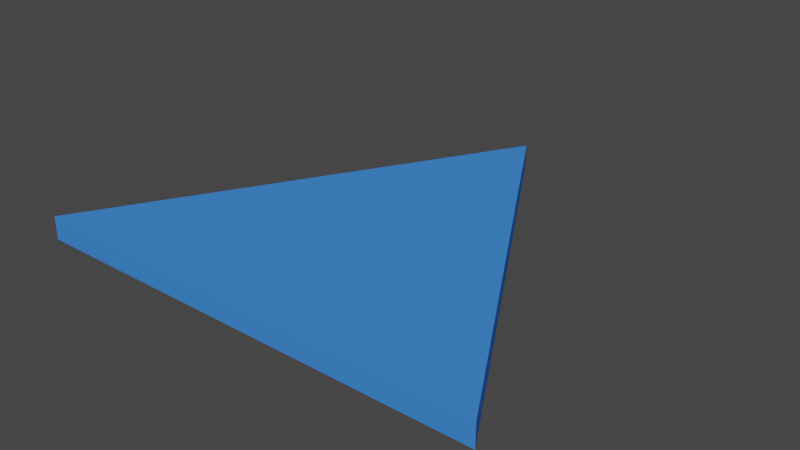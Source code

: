 # Source: WWW.blend  (saved by Blender 2.83.19; exported with 4.5.12 LTS)
import bpy
from mathutils import Matrix  # noqa: F401  (used for matrix-valued properties, if any)

bpy.ops.wm.read_factory_settings(use_empty=True)
scene = bpy.context.scene
scene.name = 'Scene'

# ---- collections
col_collection = bpy.data.collections.new('Collection'); scene.collection.children.link(col_collection)

# ---- materials (node trees are filled in below, after node groups)
mat_plains = bpy.data.materials.new('Plains')
mat_plains.use_transparent_shadow = False
mat_plains.diffuse_color = (0.5015, 0.686, 0.02891, 1.0)
mat_plains.specular_intensity = 0.0
mat_water = bpy.data.materials.new('Water')
mat_water.use_transparent_shadow = False
mat_water.diffuse_color = (0.05327, 0.238, 0.8, 1.0)
mat_water.specular_intensity = 0.0
mat_forest = bpy.data.materials.new('Forest')
mat_forest.use_transparent_shadow = False
mat_forest.diffuse_color = (0.007214, 0.1107, 0.0, 1.0)
mat_forest.specular_intensity = 0.0

# ---- material node trees

# ---- world
world_world = bpy.data.worlds.new('World'); scene.world = world_world
world_world.use_nodes = True; world_world.node_tree.nodes.clear()
_N = world_world.node_tree.nodes; _L = world_world.node_tree.links
n0 = _N.new('ShaderNodeOutputWorld'); n0.name = 'World Output'; n0.location = (300, 300)
n1 = _N.new('ShaderNodeBackground'); n1.name = 'Background'; n1.location = (10, 300)
n1.inputs[0].default_value = (0.05088, 0.05088, 0.05088, 1.0)
_L.new(n1.outputs[0], n0.inputs[0])
n0.is_active_output = True
world_world.color = (0.05088, 0.05088, 0.05088)
world_world.use_sun_shadow = False
world_world.sun_shadow_jitter_overblur = 0.0

# ---- meshes
me_cone = bpy.data.meshes.new('Cone')
me_cone.from_pydata([(1.916e-08, 0.9995, 0.04336), (-0.433, 0.2495, 0.04336), (-0.866, -0.5005, 0.04336), (-4.045e-08, -0.5005, 0.04336), (0.866, -0.5005, 0.04336), (0.433, 0.2495, 0.04336), (-1.064e-08, 0.003087, 0.04336), (0.433, 0.2495, -0.04336), (0.866, -0.5005, -0.04336), (-4.045e-08, -0.5005, -0.04336), (-0.866, -0.5005, -0.04336), (-0.433, 0.2495, -0.04336), (1.916e-08, 0.9995, -0.04336), (-1.064e-08, 0.003087, -0.04336)], [], [(12, 11, 1, 0), (11, 10, 2, 1), (10, 9, 3, 2), (7, 12, 0, 5), (11, 12, 7, 13), (10, 11, 13, 9), (8, 9, 13, 7), (4, 5, 6, 3), (2, 3, 6, 1), (1, 6, 5, 0), (8, 7, 5, 4), (9, 8, 4, 3)])
me_cone.polygons.foreach_set('material_index', [1, 1, 1, 1, 1, 1, 1, 1, 1, 1, 1, 1])
_uv = me_cone.uv_layers.new(name='UVMap')
_uv.uv.foreach_set('vector', [0.75, 0.49, 0.6461, 0.31, 0.6461, 0.31, 0.75, 0.49, 0.6461, 0.31, 0.5422, 0.13, 0.5422, 0.13, 0.6461, 0.31, 0.5422, 0.13, 0.75, 0.13, 0.75, 0.13, 0.5422, 0.13, 0.8539, 0.31, 0.75, 0.49, 0.75, 0.49, 0.8539, 0.31, 0.6461, 0.31, 0.75, 0.49, 0.8539, 0.31, 0.0, 0.0, 0.5422, 0.13, 0.6461, 0.31, 0.0, 0.0, 0.75, 0.13, 0.9578, 0.13, 0.75, 0.13, 0.0, 0.0, 0.8539, 0.31, 0.9578, 0.13, 0.8539, 0.31, 0.0, 0.0, 0.75, 0.13, 0.5422, 0.13, 0.75, 0.13, 0.0, 0.0, 0.6461, 0.31, 0.6461, 0.31, 0.0, 0.0, 0.8539, 0.31, 0.75, 0.49, 0.9578, 0.13, 0.8539, 0.31, 0.8539, 0.31, 0.9578, 0.13, 0.75, 0.13, 0.9578, 0.13, 0.9578, 0.13, 0.75, 0.13])
me_cone.materials.append(mat_plains)
me_cone.materials.append(mat_water)
me_cone.materials.append(mat_forest)
me_cone.use_remesh_fix_poles = True
me_cone.use_remesh_preserve_attributes = False
me_cone.use_mirror_vertex_groups = False
me_cone.update()

# ---- objects
ob_cone = bpy.data.objects.new('Cone', me_cone)

# ---- transforms, parenting, visibility, modifiers, constraints
ob_cone.location = (0.0, 0.0, 0.0)
ob_cone.lineart.crease_threshold = 0.0

# ---- collection membership
col_collection.objects.link(ob_cone)

# ---- scene / render settings (as saved in the file)
scene.frame_start = 1; scene.frame_end = 250; scene.frame_set(1)
scene.render.engine = 'BLENDER_EEVEE_NEXT'
scene.cycles.use_denoising = False
scene.cycles.samples = 128
scene.cycles.sampling_pattern = 'TABULATED_SOBOL'
scene.cycles.use_adaptive_sampling = False
scene.cycles.use_light_tree = False
scene.view_settings.view_transform = 'Filmic'
bpy.context.view_layer.update()

# ---- added for rendering (the .blend has no active camera and no usable light): camera, sun
cam_auto = bpy.data.cameras.new('AutoCamera')
cam_auto.lens = 50.0
cam_auto.sensor_width = 36.0
cam_auto.clip_end = 1000.0
ob_auto_camera = bpy.data.objects.new('AutoCamera', cam_auto)
scene.collection.objects.link(ob_auto_camera)
ob_auto_camera.location = (2.12147, -2.29628, 1.69718)
ob_auto_camera.rotation_euler = (1.09748, -7.21219e-08, 0.694738)
scene.camera = ob_auto_camera
light_auto_sun = bpy.data.lights.new('AutoSun', 'SUN')
light_auto_sun.energy = 3.0
light_auto_sun.angle = 0.0523599
ob_auto_sun = bpy.data.objects.new('AutoSun', light_auto_sun)
scene.collection.objects.link(ob_auto_sun)
ob_auto_sun.rotation_euler = (0.872665, 0.174533, 0.523599)
bpy.context.view_layer.update()
